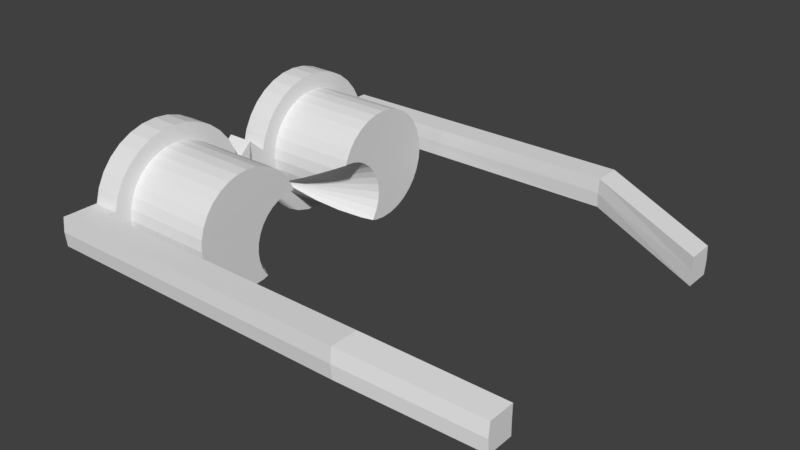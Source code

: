 # Source: Glasses.blend  (saved by Blender 2.79.0; exported with 4.5.12 LTS)
import bpy
from mathutils import Matrix  # noqa: F401  (used for matrix-valued properties, if any)

bpy.ops.wm.read_factory_settings(use_empty=True)
scene = bpy.context.scene
scene.name = 'Scene'

# ---- collections
col_collection_1 = bpy.data.collections.new('Collection 1'); scene.collection.children.link(col_collection_1)

# ---- materials (node trees are filled in below, after node groups)
mat_glass = bpy.data.materials.new('Glass')
mat_glass.alpha_threshold = 0.0
mat_glass.use_transparent_shadow = False
mat_glass.roughness = 0.5
mat_frame = bpy.data.materials.new('Frame')
mat_frame.alpha_threshold = 0.0
mat_frame.use_transparent_shadow = False
mat_frame.roughness = 0.5

# ---- material node trees

# ---- world
world_world = bpy.data.worlds.new('World'); scene.world = world_world
world_world.color = (0.05088, 0.05088, 0.05088)
world_world.use_sun_shadow = False
world_world.sun_shadow_jitter_overblur = 0.0
world_world.cycles.sampling_method = 'MANUAL'

# ---- meshes
me_cylinder = bpy.data.meshes.new('Cylinder')
me_cylinder.from_pydata([(0.0, 2.561, -1.0), (0.0, 2.561, 1.0), (0.1951, 2.542, -1.0), (0.1951, 2.542, 1.0), (0.3827, 2.485, -1.0), (0.3827, 2.485, 1.0), (0.5556, 2.393, -1.0), (0.5556, 2.393, 1.0), (0.7071, 2.269, -1.0), (0.7071, 2.269, 1.0), (0.8315, 2.117, -1.0), (0.8315, 2.117, 1.0), (0.9239, 1.944, -1.0), (0.9239, 1.944, 1.0), (0.9808, 1.757, -1.0), (0.9808, 1.757, 1.0), (1.0, 1.561, -1.0), (1.0, 1.561, 1.0), (0.9808, 1.366, -1.0), (0.9808, 1.366, 1.0), (0.9239, 1.179, -1.0), (0.8315, 1.006, -1.0), (0.7071, 0.8543, -1.0), (0.5556, 0.73, -1.0), (0.3827, 0.6376, -1.0), (0.1951, 0.5807, -1.0), (-3.258e-07, 0.5615, -1.0), (-0.1951, 0.5807, -1.0), (-0.3827, 0.6376, -1.0), (-0.3827, 0.6376, 1.0), (-0.5556, 0.73, -1.0), (-0.5556, 0.73, 1.0), (-0.7071, 0.8543, -1.0), (-0.7071, 0.8543, 1.0), (-0.8315, 1.006, -1.0), (-0.8315, 1.006, 1.0), (-0.9239, 1.179, -1.0), (-0.9239, 1.179, 1.0), (-0.9808, 1.366, -1.0), (-0.9808, 1.366, 1.0), (-1.0, 1.561, -1.0), (-1.0, 1.561, 1.0), (-0.9808, 1.757, -1.0), (-0.9808, 1.757, 1.0), (-0.9239, 1.944, -1.0), (-0.9239, 1.944, 1.0), (-0.8315, 2.117, -1.0), (-0.8315, 2.117, 1.0), (-0.7071, 2.269, -1.0), (-0.7071, 2.269, 1.0), (-0.5556, 2.393, -1.0), (-0.5556, 2.393, 1.0), (-0.3827, 2.485, -1.0), (-0.3827, 2.485, 1.0), (-0.1951, 2.542, -1.0), (-0.1951, 2.542, 1.0), (-1.0, 1.561, 0.6656), (-0.9239, 1.944, 0.9885), (-0.9166, 1.958, 1.0), (-0.9808, 1.757, 0.8302), (0.9166, 1.958, 1.0), (0.9239, 1.944, 0.9885), (-0.9239, 1.179, 0.3428), (-0.8315, 1.006, 0.1969), (-0.9808, 1.366, 0.5011), (-0.7071, 0.8543, 0.0691), (0.1951, 0.5807, -0.1618), (-0.3827, 0.6376, -0.1138), (-0.5556, 0.73, -0.03582), (0.9808, 1.366, 0.5011), (0.9239, 1.179, 0.3428), (1.0, 1.561, 0.6656), (-3.258e-07, 0.5615, -0.178), (0.9808, 1.757, 0.8302), (-0.1951, 0.5807, -0.1618), (0.8315, 1.006, 0.1969), (-1.0, 1.561, 0.6656), (1.0, 1.561, 0.6656), (0.99, 1.663, 0.7515), (0.7566, 1.561, 0.6656), (-0.1205, 1.179, 0.3428), (-0.7485, 0.9048, 0.1116), (-0.4249, 1.046, 0.2307), (0.99, 1.663, 0.7515), (0.3095, 1.366, 0.5011), (0.9085, 1.308, 1.0), (0.9523, 1.272, 1.0), (0.8403, 1.022, 0.4687), (0.9239, 1.179, 0.8184), (0.7103, 0.8924, 0.1012), (0.6741, 0.9574, 0.1561), (0.5391, 0.7212, -0.3829), (0.5035, 0.7021, -0.4581), (0.8315, 1.006, 0.4341), (0.7174, 0.8669, 0.07965), (0.7071, 0.8543, 0.04775), (0.5556, 0.73, -0.3462), (0.772, 1.381, 1.0), (0.6195, 1.013, 0.203), (0.6266, 1.006, 0.1969), (0.4871, 0.6934, -0.489), (-0.2591, 0.9541, 1.0), (-0.304, 0.806, 1.0), (0.2073, 0.7609, -0.009745), (0.2115, 0.73, -0.03582), (0.4361, 0.6661, -0.505), (0.4261, 0.6608, -0.489), (0.2152, 0.7028, -0.05878), (0.2152, 0.7028, -0.05878), (-0.1862, 1.091, 1.0), (0.2111, 0.8251, 0.04442), (0.4433, 0.67, -0.5141), (-0.08805, 1.21, 1.0), (0.2297, 0.8924, 0.1012), (0.449, 0.673, -0.5191), (0.03155, 1.308, 1.0), (0.266, 0.9574, 0.1561), (0.4542, 0.6758, -0.5214), (0.2603, 0.6005, -0.1451), (0.1951, 0.5807, -0.008072), (0.02857, 0.5643, 0.3217), (0.2539, 0.6091, -0.1378), (0.2539, 0.6091, -0.1378), (0.3552, 0.6292, -0.3444), (0.624, 1.426, 1.0), (0.47, 1.441, 1.0), (0.5494, 1.051, 0.235), (0.47, 1.064, 0.2464), (0.4772, 0.6881, -0.505), (0.47, 0.6843, -0.5141), (0.316, 1.426, 1.0), (0.3907, 1.051, 0.235), (0.4642, 0.6812, -0.5191), (-0.3158, 0.6173, 1.0), (-0.1951, 0.5807, 0.7658), (-3.258e-07, 0.5615, 0.3794), (-0.3192, 0.6521, 1.0), (0.2316, 0.6521, -0.1015), (0.2391, 0.6376, -0.1138), (0.4098, 0.6521, -0.4581), (0.3827, 0.6376, -0.4009), (0.2316, 0.6521, -0.1015), (0.2314, 0.6525, -0.1012), (0.168, 1.381, 1.0), (0.3205, 1.013, 0.203), (0.3135, 1.006, 0.1969), (0.4591, 0.6784, -0.5214), (-4.376e-08, 2.86, -1.111), (0.2533, 2.835, -1.111), (0.4968, 2.761, -1.111), (0.7212, 2.641, -1.111), (0.9179, 2.479, -1.111), (1.079, 2.283, -1.111), (1.199, 2.058, -1.111), (1.273, 1.815, -1.111), (1.298, 1.561, -1.111), (1.273, 1.308, -1.111), (1.199, 1.065, -1.111), (1.079, 0.8402, -1.111), (0.9179, 0.6435, -1.111), (0.7212, 0.4821, -1.111), (0.4968, 0.3621, -1.111), (0.2533, 0.2882, -1.111), (-4.667e-07, 0.2633, -1.111), (-0.2533, 0.2882, -1.111), (-0.4968, 0.3621, -1.111), (-0.7212, 0.4821, -1.111), (-0.9179, 0.6435, -1.111), (-1.079, 0.8402, -1.111), (-1.199, 1.065, -1.111), (-1.273, 1.308, -1.111), (-1.298, 1.561, -1.111), (-1.273, 1.815, -1.111), (-1.199, 2.058, -1.111), (-1.079, 2.283, -1.111), (-0.9179, 2.479, -1.111), (-0.7212, 2.641, -1.111), (-0.4968, 2.761, -1.111), (-0.2533, 2.835, -1.111), (-6.769e-08, 2.86, -0.6382), (0.2533, 2.835, -0.6382), (0.4968, 2.761, -0.6382), (0.7212, 2.641, -0.6382), (0.9179, 2.479, -0.6382), (1.079, 2.283, -0.6382), (1.199, 2.058, -0.6382), (1.273, 1.815, -0.6382), (1.298, 1.561, -0.6382), (1.273, 1.308, -0.6382), (1.199, 1.065, -0.6382), (1.079, 0.8402, -0.6382), (0.9179, 0.6435, -0.6382), (0.7212, 0.4821, -0.6382), (0.4968, 0.3621, -0.6382), (0.2533, 0.2882, -0.6382), (-4.907e-07, 0.2633, -0.6382), (-0.2533, 0.2882, -0.6382), (-0.4968, 0.3621, -0.6382), (-0.7212, 0.4821, -0.6382), (-0.9179, 0.6435, -0.6382), (-1.079, 0.8402, -0.6382), (-1.199, 1.065, -0.6382), (-1.273, 1.308, -0.6382), (-1.298, 1.561, -0.6382), (-1.273, 1.815, -0.6382), (-1.199, 2.058, -0.6382), (-1.079, 2.283, -0.6382), (-0.9179, 2.479, -0.6382), (-0.7212, 2.641, -0.6382), (-0.4968, 2.761, -0.6382), (-0.2533, 2.835, -0.6382), (-0.003873, -0.0004063, -1.111), (-0.2571, -0.02535, -1.111), (-0.5104, -0.0004062, -1.111), (-0.003873, -0.0004063, -0.6382), (-0.2571, -0.02535, -0.6382), (-0.5104, -0.0004062, -0.6382), (1.378e-07, 3.474, -1.111), (0.2533, 3.449, -1.111), (-0.2533, 3.449, -1.111), (1.138e-07, 3.474, -0.6382), (0.2533, 3.449, -0.6382), (-0.2533, 3.449, -0.6382), (-0.2533, 2.974, -0.6382), (-0.2533, 2.974, -1.111), (0.2533, 2.974, -1.111), (0.2533, 2.974, -0.6382), (-2.687e-09, 2.999, -1.111), (-2.662e-08, 2.967, -0.6382), (0.2467, 2.396, 6.47), (0.2467, 2.871, 6.47), (0.4999, 2.896, 6.47), (0.7532, 2.871, 6.47), (0.7532, 2.396, 6.47), (0.4999, 2.4, 6.47), (-0.2533, 2.974, 4.443), (-0.2533, 3.449, 4.443), (0.2533, 3.449, 4.443), (0.2533, 2.974, 4.443), (1.193e-07, 3.474, 4.443), (-2.114e-08, 2.959, 4.443)], [(71, 78), (70, 80), (56, 79), (63, 82)], [(0, 1, 3, 2), (2, 3, 5, 4), (4, 5, 7, 6), (6, 7, 9, 8), (8, 9, 11, 10), (10, 11, 60, 61, 12), (12, 61, 73, 14), (14, 73, 83, 77, 16), (16, 77, 17, 71, 69, 18), (18, 69, 70, 20), (20, 70, 75, 21), (21, 75, 94, 95, 22), (22, 95, 96, 23), (23, 96, 91, 92, 100, 128, 129, 132, 146, 117, 114, 111, 105, 106, 139, 140, 24), (24, 140, 123, 118, 66, 25), (25, 66, 72, 26), (26, 72, 74, 27), (27, 74, 67, 28), (28, 67, 68, 30), (30, 68, 65, 32), (32, 65, 81, 63, 34), (34, 63, 62, 36), (36, 62, 64, 38), (38, 64, 76, 40), (40, 76, 41, 56, 59, 42), (42, 59, 57, 44), (44, 57, 58, 47, 46), (46, 47, 49, 48), (48, 49, 51, 50), (50, 51, 53, 52), (3, 1, 55, 53, 51, 49, 47, 58, 60, 11, 9, 7, 5), (52, 53, 55, 54), (54, 55, 1, 0), (22, 159, 160, 23), (17, 41, 39, 37, 35, 33, 31, 29, 133, 136, 102, 101, 109, 112, 115, 143, 130, 125, 124, 97, 85, 86, 19), (66, 118, 119), (64, 62, 37, 39), (68, 67, 29, 31), (59, 56, 41, 43), (60, 58, 45, 43, 41, 17, 15, 13), (62, 63, 35, 37), (65, 68, 31, 33), (70, 69, 19, 86, 88), (74, 72, 135, 134), (69, 71, 17, 19), (61, 60, 13), (72, 66, 119, 120, 135), (58, 57, 45), (75, 70, 88, 87, 93), (63, 81, 65, 33, 35), (57, 59, 43, 45), (73, 61, 13, 15), (67, 74, 134, 133, 29), (76, 64, 39, 41), (76, 56, 59, 57, 58, 60, 61, 73, 83, 77, 71, 69, 84, 64), (64, 84, 69, 70, 62), (77, 83, 73, 15, 17), (71, 64, 56), (70, 75, 99, 98, 126, 127, 131, 144, 145, 63, 62), (59, 57, 58, 60, 61, 73), (76, 64, 71, 77, 73, 61, 60, 58, 57, 59, 56), (64, 62, 70, 69), (63, 145, 116, 113, 110, 103, 104, 107, 142, 141, 138, 121, 118, 66, 72, 74, 67, 68, 65, 81), (120, 122, 138, 141, 136, 133, 134, 135), (122, 121, 123, 140, 139, 137, 138), (137, 141, 138), (102, 108, 104, 103, 101), (108, 107, 104), (107, 106, 105, 103, 104), (136, 141, 142, 107, 108, 102), (141, 137, 139, 106, 107, 142), (109, 110, 113, 112), (110, 111, 114, 113), (125, 127, 126, 124), (127, 129, 128, 126), (112, 113, 116, 115), (113, 114, 117, 116), (115, 116, 145, 144, 143), (116, 117, 146, 144, 145), (85, 90, 89, 87, 88, 86), (90, 92, 91, 89), (124, 126, 98, 97), (126, 128, 100, 98), (99, 75, 94, 89, 90), (93, 94, 75), (130, 131, 127, 125), (131, 132, 129, 127), (101, 103, 110, 109), (103, 105, 111, 110), (123, 121, 118), (121, 122, 118), (122, 120, 119, 118), (97, 98, 99, 90, 85), (98, 100, 92, 90, 99), (143, 144, 131, 130), (144, 146, 132, 131), (87, 89, 94, 93), (89, 91, 96, 95, 94), (118, 122, 138, 137, 142, 108, 104, 68, 67, 74, 72, 66), (159, 191, 192, 160), (38, 170, 171, 40), (14, 154, 155, 16), (30, 166, 167, 32), (48, 175, 176, 50), (6, 150, 151, 8), (23, 160, 161, 24), (40, 171, 172, 42), (16, 155, 156, 18), (24, 161, 162, 25), (32, 167, 168, 34), (50, 176, 177, 52), (8, 151, 152, 10), (0, 147, 148, 2), (25, 162, 163, 26), (42, 172, 173, 44), (18, 156, 157, 20), (34, 168, 169, 36), (52, 177, 178, 54), (10, 152, 153, 12), (26, 163, 164, 27), (44, 173, 174, 46), (2, 148, 149, 4), (20, 157, 158, 21), (27, 164, 165, 28), (36, 169, 170, 38), (54, 178, 147, 0), (12, 153, 154, 14), (21, 158, 159, 22), (28, 165, 166, 30), (46, 174, 175, 48), (4, 149, 150, 6), (179, 210, 209, 208, 207, 206, 205, 204, 203, 202, 201, 200, 199, 198, 197, 196, 195, 194, 193, 192, 191, 190, 189, 188, 187, 186, 185, 184, 183, 182, 181, 180), (173, 205, 206, 174), (160, 192, 193, 161), (226, 225, 218, 221), (174, 206, 207, 175), (161, 193, 194, 162), (148, 180, 181, 149), (175, 207, 208, 176), (163, 162, 211, 212), (149, 181, 182, 150), (176, 208, 209, 177), (195, 196, 216, 215), (150, 182, 183, 151), (177, 209, 210, 178), (164, 196, 197, 165), (151, 183, 184, 152), (224, 223, 222, 219), (165, 197, 198, 166), (152, 184, 185, 153), (166, 198, 199, 167), (153, 185, 186, 154), (167, 199, 200, 168), (154, 186, 187, 155), (168, 200, 201, 169), (155, 187, 188, 156), (169, 201, 202, 170), (156, 188, 189, 157), (170, 202, 203, 171), (157, 189, 190, 158), (171, 203, 204, 172), (158, 190, 191, 159), (172, 204, 205, 173), (211, 214, 215, 212), (212, 215, 216, 213), (194, 195, 215, 214), (196, 164, 213, 216), (162, 194, 214, 211), (164, 163, 212, 213), (217, 220, 221, 218), (219, 222, 220, 217), (225, 227, 217, 218), (227, 224, 219, 217), (238, 237, 232, 233), (236, 235, 229, 230), (210, 179, 228, 223), (179, 180, 226, 228), (147, 178, 224, 227), (148, 147, 227, 225), (178, 210, 223, 224), (180, 148, 225, 226), (234, 233, 232, 231), (229, 234, 231, 230), (237, 239, 231, 232), (235, 240, 234, 229), (239, 236, 230, 231), (240, 238, 233, 234), (228, 226, 238, 240), (220, 222, 236, 239), (223, 228, 240, 235), (221, 220, 239, 237), (222, 223, 235, 236), (226, 221, 237, 238), (54, 0, 2, 4, 6, 8, 10, 12, 14, 16, 18, 20, 21, 22, 23, 24, 25, 26, 27, 28, 30, 32, 34, 36, 38, 40, 42, 44, 46, 48, 50, 52)])
me_cylinder.polygons.foreach_set('material_index', [0, 0, 0, 0, 0, 0, 0, 0, 0, 0, 0, 0, 0, 0, 0, 0, 0, 0, 0, 0, 0, 0, 0, 0, 0, 0, 0, 0, 0, 0, 0, 0, 0, 1, 0, 0, 0, 0, 0, 0, 0, 0, 0, 0, 0, 0, 0, 0, 0, 0, 0, 0, 0, 0, 0, 0, 0, 0, 0, 0, 0, 0, 0, 0, 0, 0, 0, 0, 0, 0, 0, 0, 0, 0, 0, 0, 0, 0, 0, 0, 0, 0, 0, 0, 0, 0, 0, 0, 0, 0, 0, 0, 0, 0, 0, 0, 0, 0, 0, 1, 1, 1, 1, 1, 1, 1, 1, 1, 1, 1, 1, 1, 1, 1, 1, 1, 1, 1, 1, 1, 1, 1, 1, 1, 1, 1, 1, 1, 1, 1, 1, 1, 1, 1, 1, 1, 1, 1, 1, 1, 1, 1, 1, 1, 1, 1, 1, 1, 1, 1, 1, 1, 1, 1, 1, 1, 1, 1, 1, 1, 1, 1, 1, 1, 1, 1, 1, 1, 1, 1, 1, 1, 1, 1, 1, 1, 1, 1, 1, 1, 1, 1, 1, 1, 1, 1, 1, 1, 1, 1, 1, 1, 1, 0])
me_cylinder.materials.append(mat_glass)
me_cylinder.materials.append(mat_frame)
me_cylinder.use_remesh_preserve_volume = False
me_cylinder.use_remesh_preserve_attributes = False
me_cylinder.use_mirror_vertex_groups = False
me_cylinder.update()

# ---- objects
ob_cylinder = bpy.data.objects.new('Cylinder', me_cylinder)

# ---- transforms, parenting, visibility, modifiers, constraints
ob_cylinder.location = (0.0, 0.0, 0.0)
ob_cylinder.rotation_euler = (-0.0, 1.571, 0.0)
ob_cylinder.lineart.crease_threshold = 0.0
_m = ob_cylinder.modifiers.new('Mirror', 'MIRROR')
_m.use_axis = (False, True, False)

# ---- collection membership
col_collection_1.objects.link(ob_cylinder)

# ---- scene / render settings (as saved in the file)
scene.frame_start = 1; scene.frame_end = 250; scene.frame_set(1)
scene.render.engine = 'BLENDER_EEVEE_NEXT'
scene.render.resolution_percentage = 50
scene.render.dither_intensity = 0.0
scene.cycles.use_denoising = False
scene.cycles.samples = 128
scene.cycles.sampling_pattern = 'TABULATED_SOBOL'
scene.cycles.use_adaptive_sampling = False
scene.cycles.use_light_tree = False
scene.cycles.blur_glossy = 0.0
scene.cycles.sample_clamp_indirect = 0.0
scene.view_settings.view_transform = 'Standard'
bpy.context.view_layer.update()

# ---- added for rendering (the .blend has no active camera and no usable light): camera, sun
cam_auto = bpy.data.cameras.new('AutoCamera')
cam_auto.lens = 50.0
cam_auto.sensor_width = 36.0
cam_auto.clip_end = 1000.0
ob_auto_camera = bpy.data.objects.new('AutoCamera', cam_auto)
scene.collection.objects.link(ob_auto_camera)
ob_auto_camera.location = (12.4926, -11.7754, 7.85029)
ob_auto_camera.rotation_euler = (1.09748, -7.21219e-08, 0.694738)
scene.camera = ob_auto_camera
light_auto_sun = bpy.data.lights.new('AutoSun', 'SUN')
light_auto_sun.energy = 3.0
light_auto_sun.angle = 0.0523599
ob_auto_sun = bpy.data.objects.new('AutoSun', light_auto_sun)
scene.collection.objects.link(ob_auto_sun)
ob_auto_sun.rotation_euler = (0.872665, 0.174533, 0.523599)
bpy.context.view_layer.update()
